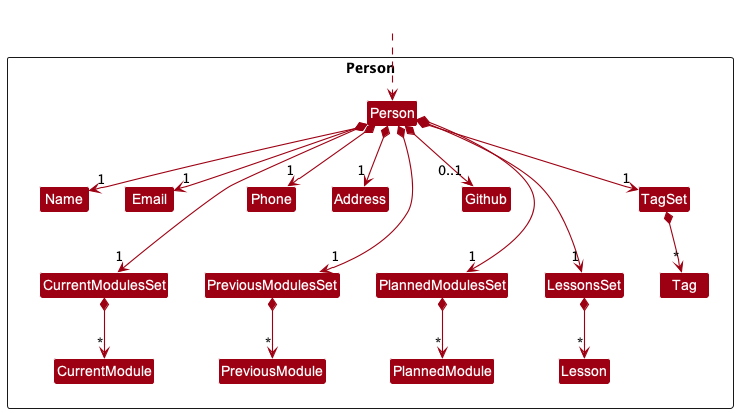

The diagram above was rendered by PlantUML. Its source (embedded in the PNG):
@startuml
!include style.puml
skinparam arrowThickness 1.1
skinparam arrowColor MODEL_COLOR
skinparam classBackgroundColor MODEL_COLOR

Class HiddenOutside #FFFFFF
HiddenOutside ..> Person

Package Person <<Rectangle>>{
Person *--> "1" Name
Person *--> "1" Email
Person *--> "0..1" Github
Person *--> "1" Phone
Person *--> "1" Address
Person *--> "1" TagSet
Person *--> "1" CurrentModulesSet
Person *--> "1" PreviousModulesSet
Person *--> "1" PlannedModulesSet
Person *--> "1" LessonsSet

TagSet *--> "*" Tag
CurrentModulesSet *--> "*" CurrentModule
PreviousModulesSet *--> "*" PreviousModule
PlannedModulesSet *--> "*" PlannedModule
LessonsSet *--> "*" Lesson

Github -down[hidden]-> CurrentModulesSet
Github -down[hidden]-> PreviousModulesSet
Github -down[hidden]-> PlannedModulesSet
Github -down[hidden]-> LessonsSet
}

@enduml